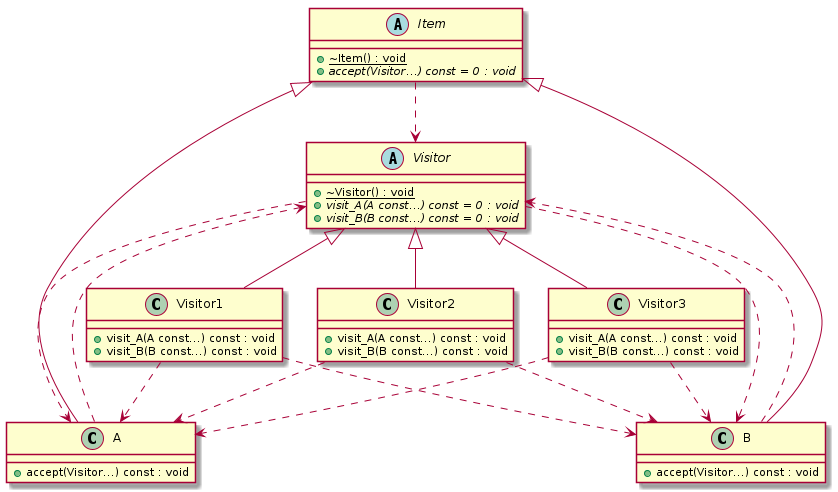

The diagram above was rendered by PlantUML. Its source (embedded in the PNG):
@startuml
abstract "Visitor" as C_0000000337

class "Visitor1" as C_0000000339

class "Visitor2" as C_0000000341

class "Visitor3" as C_0000000343

abstract "Item" as C_0000000345

class "A" as C_0000000347

class "B" as C_0000000349

abstract C_0000000337 {
{static} +~Visitor() : void
{abstract} +visit_A(A const...) const = 0 : void
{abstract} +visit_B(B const...) const = 0 : void
}
C_0000000337 ..> C_0000000347
C_0000000337 ..> C_0000000349

class C_0000000339 {
+visit_A(A const...) const : void
+visit_B(B const...) const : void
}
C_0000000337 <|-- C_0000000339
C_0000000339 ..> C_0000000347
C_0000000339 ..> C_0000000349

class C_0000000341 {
+visit_A(A const...) const : void
+visit_B(B const...) const : void
}
C_0000000337 <|-- C_0000000341
C_0000000341 ..> C_0000000347
C_0000000341 ..> C_0000000349

class C_0000000343 {
+visit_A(A const...) const : void
+visit_B(B const...) const : void
}
C_0000000337 <|-- C_0000000343
C_0000000343 ..> C_0000000347
C_0000000343 ..> C_0000000349

abstract C_0000000345 {
{static} +~Item() : void
{abstract} +accept(Visitor...) const = 0 : void
}
C_0000000345 ..> C_0000000337

class C_0000000347 {
+accept(Visitor...) const : void
}
C_0000000345 <|-- C_0000000347
C_0000000347 ..> C_0000000337

class C_0000000349 {
+accept(Visitor...) const : void
}
C_0000000345 <|-- C_0000000349
C_0000000349 ..> C_0000000337

@enduml